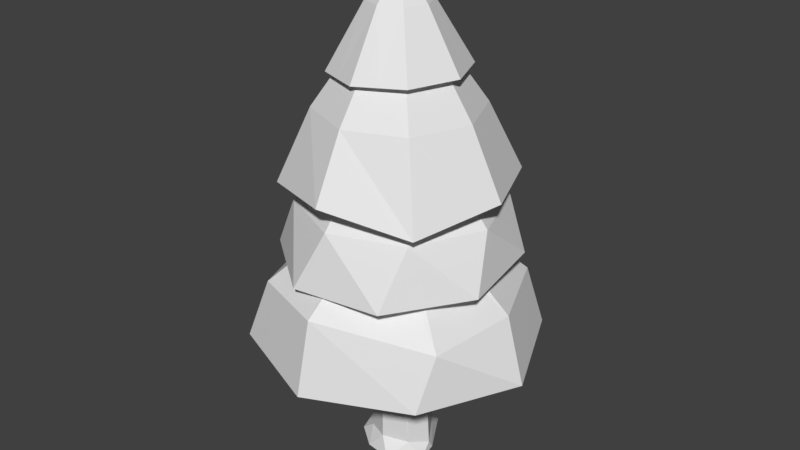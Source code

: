 # Source: Tree_4.blend  (saved by Blender 2.90.8; exported with 4.5.12 LTS)
import bpy
from mathutils import Matrix  # noqa: F401  (used for matrix-valued properties, if any)

bpy.ops.wm.read_factory_settings(use_empty=True)
scene = bpy.context.scene
scene.name = 'Scene'

# ---- collections
col_collection_1 = bpy.data.collections.new('Collection 1'); scene.collection.children.link(col_collection_1)

# ---- materials (node trees are filled in below, after node groups)
mat_leaves = bpy.data.materials.new('Leaves')
mat_leaves.use_transparent_shadow = False
mat_trunk = bpy.data.materials.new('Trunk')
mat_trunk.use_transparent_shadow = False

# ---- material node trees
mat_leaves.use_nodes = True; mat_leaves.node_tree.nodes.clear()
_N = mat_leaves.node_tree.nodes; _L = mat_leaves.node_tree.links
n0 = _N.new('ShaderNodeBsdfPrincipled'); n0.name = 'Principled BSDF'; n0.location = (10, 300)
n0.distribution = 'GGX'
n0.subsurface_method = 'BURLEY'
n0.inputs[3].default_value = 1.45
n0.inputs[27].default_value = (0.0, 0.0, 0.0, 1.0)
n0.inputs[28].default_value = 1.0
n1 = _N.new('ShaderNodeOutputMaterial'); n1.name = 'Material Output'; n1.location = (300, 300)
_L.new(n0.outputs[0], n1.inputs[0])
n1.is_active_output = True
mat_trunk.use_nodes = True; mat_trunk.node_tree.nodes.clear()
_N = mat_trunk.node_tree.nodes; _L = mat_trunk.node_tree.links
n0 = _N.new('ShaderNodeBsdfPrincipled'); n0.name = 'Principled BSDF'; n0.location = (10, 300)
n0.distribution = 'GGX'
n0.subsurface_method = 'BURLEY'
n0.inputs[3].default_value = 1.45
n0.inputs[27].default_value = (0.0, 0.0, 0.0, 1.0)
n0.inputs[28].default_value = 1.0
n1 = _N.new('ShaderNodeOutputMaterial'); n1.name = 'Material Output'; n1.location = (300, 300)
_L.new(n0.outputs[0], n1.inputs[0])
n1.is_active_output = True

# ---- world
world_world = bpy.data.worlds.new('World'); scene.world = world_world
world_world.color = (0.05088, 0.05088, 0.05088)
world_world.use_sun_shadow = False
world_world.sun_shadow_jitter_overblur = 0.0
world_world.cycles.sampling_method = 'MANUAL'

# ---- meshes
me_cylinder = bpy.data.meshes.new('Cylinder')
me_cylinder.from_pydata([(0.2117, 0.7104, -0.001011), (2.329e-07, 1.015, 6.141), (0.5836, 0.08325, 0.003909), (0.7172, 0.718, 6.175), (0.6317, -0.2385, -0.02772), (1.014, -4.798e-08, 6.189), (0.1797, -0.5551, -0.01759), (0.7172, -0.718, 6.175), (-0.2428, -0.4712, -0.04468), (1.454e-07, -1.015, 6.141), (-0.5327, -0.2685, 0.04406), (-0.7172, -0.718, 6.106), (-0.648, 0.2428, -0.06922), (-1.014, 8.511e-09, 6.092), (-0.2453, 0.6743, -0.008554), (-0.7172, 0.718, 6.106), (1.991e-07, 0.02972, 7.575), (0.02101, 0.02101, 7.575), (0.02972, 4.206e-09, 7.575), (0.02101, -0.02101, 7.575), (1.965e-07, -0.02972, 7.575), (-0.02101, -0.02101, 7.575), (-0.02972, 5.86e-09, 7.575), (-0.02101, 0.02101, 7.575), (-3.025e-08, 0.4201, 2.891), (0.297, 0.297, 2.891), (0.4201, -1.836e-08, 2.891), (0.297, -0.297, 2.891), (-6.697e-08, -0.4201, 2.891), (-0.297, -0.297, 2.891), (-0.4201, 5.009e-09, 2.891), (-0.297, 0.297, 2.891), (0.01326, 2.141, 2.08), (-3.025e-08, 0.4201, 4.178), (0.4634, 1.744, 3.518), (-3.025e-08, 0.4201, 5.466), (3.008e-08, 1.723, 4.701), (-3.025e-08, 0.4201, 6.753), (0.297, 0.297, 6.753), (1.23, 1.224, 4.595), (0.297, 0.297, 5.466), (1.564, 0.9065, 3.464), (0.297, 0.297, 4.178), (1.582, 1.474, 2.064), (0.4201, -1.836e-08, 6.753), (1.74, -0.005753, 4.621), (0.4201, -1.836e-08, 5.466), (1.748, -0.4625, 3.377), (0.4201, -1.836e-08, 4.178), (2.257, -0.04819, 1.983), (0.297, -0.297, 6.753), (1.23, -1.219, 4.374), (0.297, -0.297, 5.466), (0.9083, -1.561, 3.308), (0.297, -0.297, 4.178), (1.515, -1.498, 1.949), (-6.697e-08, -0.4201, 6.753), (-1.22e-07, -1.723, 4.652), (-6.697e-08, -0.4201, 5.466), (-0.4634, -1.744, 3.296), (-6.697e-08, -0.4201, 4.178), (-0.05213, -2.164, 1.9), (-0.297, -0.297, 6.753), (-1.23, -1.219, 4.504), (-0.297, -0.297, 5.466), (-1.564, -0.9065, 3.349), (-0.297, -0.297, 4.178), (-1.613, -1.588, 2.01), (-0.4201, 5.009e-09, 6.753), (-1.74, 6.916e-08, 4.674), (-0.4201, 5.009e-09, 5.466), (-1.748, 0.4625, 3.436), (-0.4201, 5.009e-09, 4.178), (-2.247, 0.01392, 1.942), (-0.297, 0.297, 6.753), (-1.23, 1.219, 4.843), (-0.297, 0.297, 5.466), (-0.9083, 1.561, 3.506), (-0.297, 0.297, 4.178), (-1.569, 1.494, 2.052), (0.3031, 0.4312, 0.2255), (0.5739, 0.01194, 0.1295), (0.4207, -0.2931, 0.2255), (-0.001967, -0.4195, 0.2255), (-0.307, -0.2931, 0.2255), (-0.5351, -0.0008141, 0.1941), (-0.3944, 0.3783, 0.2387), (-0.09373, 0.5576, 0.2255), (4.659e-08, 1.872, 2.775), (1.265, 1.472, 2.865), (1.842, 0.1484, 2.865), (1.613, -1.183, 2.775), (-0.04284, -1.906, 3.016), (-1.261, -1.479, 3.006), (-1.854, -0.04859, 2.893), (-1.378, 1.256, 2.902), (0.06938, 1.593, 4.187), (1.142, 1.092, 4.187), (1.545, -0.02094, 4.187), (1.043, -1.093, 4.187), (-0.06938, -1.497, 4.187), (-1.142, -0.995, 4.187), (-1.545, 0.1178, 4.187), (-1.043, 1.19, 4.187), (9.291e-09, 1.23, 5.61), (0.8699, 0.8699, 5.61), (1.23, -6.252e-08, 5.61), (0.8699, -0.8699, 5.61), (-9.826e-08, -1.23, 5.61), (-0.8699, -0.8699, 5.61), (-1.23, 5.925e-09, 5.61), (-0.8699, 0.8699, 5.61), (0.3328, -0.3328, 7.077), (-8.141e-09, -0.4707, 7.077), (-0.4707, 5.714e-09, 7.077), (-0.3328, 0.3328, 7.077), (0.3328, 0.3328, 7.077), (0.4707, -2.047e-08, 7.077), (-0.3328, -0.3328, 7.077), (3.301e-08, 0.4707, 7.077), (0.3586, 0.8667, 6.158), (0.8658, 0.359, 6.182), (0.8658, -0.359, 6.182), (0.3586, -0.8667, 6.158), (-0.3586, -0.8667, 6.123), (-0.8658, -0.359, 6.099), (-0.8658, 0.359, 6.099), (-0.3586, 0.8667, 6.123)], [], [(37, 1, 120, 3, 38), (38, 3, 121, 5, 44), (44, 5, 122, 7, 50), (50, 7, 123, 9, 56), (56, 9, 124, 11, 62), (62, 11, 125, 13, 68), (113, 112, 19, 20), (68, 13, 126, 15, 74), (74, 15, 127, 1, 37), (0, 2, 4, 6, 8, 10, 12, 14), (17, 16, 23, 22, 21, 20, 19, 18), (115, 114, 22, 23), (117, 116, 17, 18), (118, 113, 20, 21), (119, 115, 23, 16), (116, 119, 16, 17), (112, 117, 18, 19), (114, 118, 21, 22), (86, 31, 24, 87), (85, 30, 31, 86), (84, 29, 30, 85), (83, 28, 29, 84), (82, 27, 28, 83), (81, 26, 27, 82), (80, 25, 26, 81), (87, 24, 25, 80), (31, 79, 32, 24), (95, 78, 33, 88), (78, 77, 34, 33), (103, 76, 35, 96), (76, 75, 36, 35), (111, 74, 37, 104), (30, 73, 79, 31), (94, 72, 78, 95), (72, 71, 77, 78), (102, 70, 76, 103), (70, 69, 75, 76), (110, 68, 74, 111), (29, 67, 73, 30), (93, 66, 72, 94), (66, 65, 71, 72), (101, 64, 70, 102), (64, 63, 69, 70), (109, 62, 68, 110), (28, 61, 67, 29), (92, 60, 66, 93), (60, 59, 65, 66), (100, 58, 64, 101), (58, 57, 63, 64), (108, 56, 62, 109), (27, 55, 61, 28), (91, 54, 60, 92), (54, 53, 59, 60), (99, 52, 58, 100), (52, 51, 57, 58), (107, 50, 56, 108), (26, 49, 55, 27), (90, 48, 54, 91), (48, 47, 53, 54), (98, 46, 52, 99), (46, 45, 51, 52), (106, 44, 50, 107), (25, 43, 49, 26), (89, 42, 48, 90), (42, 41, 47, 48), (97, 40, 46, 98), (40, 39, 45, 46), (105, 38, 44, 106), (24, 32, 43, 25), (88, 33, 42, 89), (33, 34, 41, 42), (96, 35, 40, 97), (35, 36, 39, 40), (104, 37, 38, 105), (0, 87, 80, 2), (2, 80, 81, 4), (4, 81, 82, 6), (6, 82, 83, 8), (8, 83, 84, 10), (10, 84, 85, 12), (12, 85, 86, 14), (14, 86, 87, 0), (32, 88, 89, 43), (43, 89, 90, 49), (49, 90, 91, 55), (55, 91, 92, 61), (61, 92, 93, 67), (67, 93, 94, 73), (73, 94, 95, 79), (79, 95, 88, 32), (34, 96, 97, 41), (41, 97, 98, 47), (47, 98, 99, 53), (53, 99, 100, 59), (59, 100, 101, 65), (65, 101, 102, 71), (71, 102, 103, 77), (77, 103, 96, 34), (36, 104, 105, 39), (39, 105, 106, 45), (45, 106, 107, 51), (51, 107, 108, 57), (57, 108, 109, 63), (63, 109, 110, 69), (69, 110, 111, 75), (75, 111, 104, 36), (13, 125, 11, 118, 114), (7, 122, 5, 117, 112), (3, 120, 1, 119, 116), (1, 127, 15, 115, 119), (11, 124, 9, 113, 118), (5, 121, 3, 116, 117), (15, 126, 13, 114, 115), (9, 123, 7, 112, 113)])
me_cylinder.polygons.foreach_set('material_index', [0, 0, 0, 0, 0, 0, 0, 0, 0, 1, 0, 0, 0, 0, 0, 0, 0, 0, 1, 1, 1, 1, 1, 1, 1, 1, 0, 0, 0, 0, 0, 0, 0, 0, 0, 0, 0, 0, 0, 0, 0, 0, 0, 0, 0, 0, 0, 0, 0, 0, 0, 0, 0, 0, 0, 0, 0, 0, 0, 0, 0, 0, 0, 0, 0, 0, 0, 0, 0, 0, 0, 0, 0, 0, 1, 1, 1, 1, 1, 1, 1, 1, 0, 0, 0, 0, 0, 0, 0, 0, 0, 0, 0, 0, 0, 0, 0, 0, 0, 0, 0, 0, 0, 0, 0, 0, 0, 0, 0, 0, 0, 0, 0, 0])
_uv = me_cylinder.uv_layers.new(name='UVMap')
_uv.uv.foreach_set('vector', [0.3767, 0.2129, 0.3767, 0.2129, 0.3767, 0.2129, 0.3767, 0.2129, 0.3767, 0.2129, 0.3767, 0.2129, 0.3767, 0.2129, 0.3767, 0.2129, 0.3767, 0.2129, 0.3767, 0.2129, 0.3767, 0.2129, 0.3767, 0.2129, 0.3767, 0.2129, 0.3767, 0.2129, 0.3767, 0.2129, 0.3767, 0.2129, 0.3767, 0.2129, 0.3767, 0.2129, 0.3767, 0.2129, 0.3767, 0.2129, 0.3767, 0.2129, 0.3767, 0.2129, 0.3767, 0.2129, 0.3767, 0.2129, 0.3767, 0.2129, 0.3767, 0.2129, 0.3767, 0.2129, 0.3767, 0.2129, 0.3767, 0.2129, 0.3767, 0.2129, 0.3767, 0.2129, 0.3767, 0.2129, 0.3767, 0.2129, 0.3767, 0.2129, 0.3767, 0.2129, 0.3767, 0.2129, 0.3767, 0.2129, 0.3767, 0.2129, 0.3767, 0.2129, 0.3767, 0.2129, 0.3767, 0.2129, 0.3767, 0.2129, 0.3767, 0.2129, 0.3767, 0.2129, 0.1441, 0.1749, 0.1438, 0.1755, 0.1436, 0.1757, 0.1429, 0.1752, 0.143, 0.1749, 0.1429, 0.1745, 0.1434, 0.1744, 0.1439, 0.1819, 0.3767, 0.2129, 0.3767, 0.2129, 0.3767, 0.2129, 0.3767, 0.2129, 0.3767, 0.2129, 0.3767, 0.2129, 0.3767, 0.2129, 0.3767, 0.2129, 0.3767, 0.2129, 0.3767, 0.2129, 0.3767, 0.2129, 0.3767, 0.2129, 0.3767, 0.2129, 0.3767, 0.2129, 0.3767, 0.2129, 0.3767, 0.2129, 0.3767, 0.2129, 0.3767, 0.2129, 0.3767, 0.2129, 0.3767, 0.2129, 0.3769, 0.2139, 0.3768, 0.2139, 0.3768, 0.2149, 0.377, 0.2149, 0.3767, 0.2129, 0.3767, 0.2129, 0.3767, 0.2129, 0.3767, 0.2129, 0.3767, 0.2129, 0.3767, 0.2129, 0.3767, 0.2129, 0.3767, 0.2129, 0.3767, 0.2129, 0.3767, 0.2129, 0.3767, 0.2129, 0.3767, 0.2129, 0.1363, 0.1816, 0.1359, 0.1797, 0.1362, 0.1796, 0.1366, 0.1815, 0.1345, 0.1825, 0.1345, 0.1802, 0.1347, 0.1801, 0.1347, 0.1824, 0.1342, 0.1825, 0.1342, 0.1802, 0.1345, 0.1802, 0.1345, 0.1825, 0.134, 0.1824, 0.134, 0.1801, 0.1342, 0.1802, 0.1342, 0.1825, 0.1353, 0.1792, 0.1348, 0.1774, 0.1351, 0.1774, 0.1356, 0.1792, 0.1346, 0.1797, 0.1346, 0.1774, 0.1348, 0.1774, 0.1348, 0.1797, 0.1344, 0.1797, 0.1344, 0.1774, 0.1346, 0.1774, 0.1346, 0.1797, 0.1342, 0.1797, 0.1342, 0.1774, 0.1344, 0.1774, 0.1344, 0.1797, 0.3784, 0.2132, 0.3764, 0.2127, 0.3764, 0.2126, 0.3761, 0.2102, 0.3771, 0.2127, 0.3775, 0.2125, 0.3766, 0.2114, 0.3767, 0.2122, 0.3767, 0.2129, 0.3767, 0.2129, 0.3767, 0.2129, 0.3767, 0.2129, 0.3767, 0.2129, 0.3767, 0.2129, 0.3767, 0.2129, 0.3767, 0.2129, 0.3767, 0.2129, 0.3767, 0.2129, 0.3767, 0.2129, 0.3767, 0.2129, 0.3767, 0.2129, 0.3767, 0.2129, 0.3767, 0.2129, 0.3767, 0.2129, 0.3765, 0.2115, 0.3775, 0.2113, 0.3764, 0.2127, 0.3784, 0.2132, 0.3772, 0.2133, 0.3777, 0.2136, 0.3775, 0.2125, 0.3771, 0.2127, 0.3767, 0.2129, 0.3767, 0.2129, 0.3767, 0.2129, 0.3767, 0.2129, 0.3767, 0.2129, 0.3767, 0.2129, 0.3767, 0.2129, 0.3767, 0.2129, 0.3767, 0.2129, 0.3767, 0.2129, 0.3767, 0.2129, 0.3767, 0.2129, 0.3767, 0.2129, 0.3767, 0.2129, 0.3767, 0.2129, 0.3767, 0.2129, 0.3767, 0.211, 0.3755, 0.2179, 0.3775, 0.2113, 0.3765, 0.2115, 0.3767, 0.2129, 0.3767, 0.2129, 0.3767, 0.2129, 0.3767, 0.2129, 0.3767, 0.2129, 0.3767, 0.2129, 0.3767, 0.2129, 0.3767, 0.2129, 0.3767, 0.2129, 0.3767, 0.2129, 0.3767, 0.2129, 0.3767, 0.2129, 0.3767, 0.2129, 0.3767, 0.2129, 0.3767, 0.2129, 0.3767, 0.2129, 0.3767, 0.2129, 0.3767, 0.2129, 0.3767, 0.2129, 0.3767, 0.2129, 0.3767, 0.2129, 0.3767, 0.2129, 0.3767, 0.2129, 0.3767, 0.2129, 0.3767, 0.2129, 0.3767, 0.2129, 0.3755, 0.224, 0.3761, 0.2188, 0.3767, 0.2129, 0.3767, 0.2129, 0.3767, 0.2129, 0.3767, 0.2129, 0.3767, 0.2129, 0.3767, 0.2129, 0.3767, 0.2129, 0.3767, 0.2129, 0.3767, 0.2129, 0.3767, 0.2129, 0.3767, 0.2129, 0.3767, 0.2129, 0.3767, 0.2129, 0.3767, 0.2129, 0.3767, 0.2129, 0.3767, 0.2129, 0.3767, 0.2129, 0.3759, 0.2199, 0.3767, 0.2129, 0.3767, 0.2129, 0.3767, 0.2129, 0.3767, 0.2129, 0.3767, 0.2129, 0.3767, 0.2129, 0.3767, 0.2129, 0.3767, 0.2129, 0.3767, 0.2129, 0.3767, 0.2129, 0.3767, 0.2129, 0.3767, 0.2129, 0.3767, 0.2129, 0.3767, 0.2129, 0.3767, 0.2129, 0.3767, 0.2129, 0.3767, 0.2129, 0.3767, 0.2129, 0.3767, 0.2129, 0.3767, 0.2129, 0.3767, 0.2129, 0.3767, 0.2129, 0.3767, 0.2129, 0.3764, 0.2128, 0.3759, 0.2199, 0.3767, 0.2129, 0.3767, 0.2129, 0.3767, 0.2129, 0.3767, 0.2129, 0.3767, 0.2129, 0.3767, 0.2129, 0.3767, 0.2129, 0.3767, 0.2129, 0.3767, 0.2129, 0.3767, 0.2129, 0.3767, 0.2129, 0.3767, 0.2129, 0.3767, 0.2129, 0.3767, 0.2129, 0.3767, 0.2129, 0.3767, 0.2129, 0.3767, 0.2129, 0.3767, 0.2129, 0.3767, 0.2129, 0.3767, 0.2129, 0.3767, 0.2129, 0.3762, 0.2116, 0.3762, 0.2068, 0.3755, 0.2007, 0.3771, 0.2046, 0.3767, 0.2129, 0.3767, 0.2129, 0.3767, 0.2129, 0.3767, 0.2129, 0.3767, 0.2129, 0.3767, 0.2129, 0.3767, 0.2129, 0.3767, 0.2129, 0.3767, 0.2129, 0.3767, 0.2129, 0.3767, 0.2129, 0.3767, 0.2129, 0.3767, 0.2129, 0.3767, 0.2129, 0.3767, 0.2129, 0.3767, 0.2129, 0.3767, 0.2129, 0.3767, 0.2129, 0.3767, 0.2129, 0.3767, 0.2129, 0.3761, 0.2102, 0.3764, 0.2126, 0.3762, 0.2068, 0.3762, 0.2116, 0.3767, 0.2122, 0.3766, 0.2114, 0.3755, 0.2111, 0.3762, 0.2059, 0.3767, 0.2129, 0.3767, 0.2129, 0.3767, 0.2129, 0.3767, 0.2129, 0.3767, 0.2129, 0.3767, 0.2129, 0.3767, 0.2129, 0.3767, 0.2129, 0.3767, 0.2129, 0.3767, 0.2129, 0.3767, 0.2129, 0.3767, 0.2129, 0.3767, 0.2129, 0.3767, 0.2129, 0.3767, 0.2129, 0.3767, 0.2129, 0.1368, 0.1819, 0.1366, 0.1815, 0.1368, 0.1814, 0.1371, 0.1814, 0.1345, 0.18, 0.1344, 0.1797, 0.1346, 0.1797, 0.1348, 0.18, 0.1348, 0.1795, 0.1351, 0.1792, 0.1353, 0.1792, 0.1356, 0.1795, 0.1356, 0.1795, 0.1353, 0.1792, 0.1356, 0.1792, 0.1358, 0.1794, 0.1358, 0.1794, 0.1356, 0.1792, 0.1358, 0.179, 0.1361, 0.1792, 0.1341, 0.1827, 0.1342, 0.1825, 0.1345, 0.1825, 0.1346, 0.1827, 0.1359, 0.1818, 0.1361, 0.1815, 0.1363, 0.1816, 0.1363, 0.182, 0.1363, 0.182, 0.1363, 0.1816, 0.1366, 0.1815, 0.1368, 0.1819, 0.3767, 0.2129, 0.3767, 0.2122, 0.3762, 0.2059, 0.3768, 0.2007, 0.3767, 0.2129, 0.3767, 0.2129, 0.3767, 0.2129, 0.3767, 0.2129, 0.3767, 0.2129, 0.3767, 0.2129, 0.3767, 0.2129, 0.3767, 0.2129, 0.3767, 0.2129, 0.3767, 0.2129, 0.3767, 0.2129, 0.3767, 0.2129, 0.3767, 0.2129, 0.3767, 0.2129, 0.3761, 0.2188, 0.3767, 0.2136, 0.3767, 0.2129, 0.3767, 0.2129, 0.3767, 0.2129, 0.3767, 0.2129, 0.3767, 0.2129, 0.3772, 0.2133, 0.3771, 0.2127, 0.3767, 0.2129, 0.3767, 0.2129, 0.3771, 0.2127, 0.3767, 0.2122, 0.3767, 0.2129, 0.3767, 0.2129, 0.3767, 0.2129, 0.3767, 0.2129, 0.3767, 0.2129, 0.3767, 0.2129, 0.3767, 0.2129, 0.3767, 0.2129, 0.3767, 0.2129, 0.3767, 0.2129, 0.3767, 0.2129, 0.3767, 0.2129, 0.3767, 0.2129, 0.3767, 0.2129, 0.3767, 0.2129, 0.3767, 0.2129, 0.3767, 0.2129, 0.3767, 0.2129, 0.3767, 0.2129, 0.3767, 0.2129, 0.3767, 0.2129, 0.3767, 0.2129, 0.3767, 0.2129, 0.3767, 0.2129, 0.3767, 0.2129, 0.3767, 0.2129, 0.3767, 0.2129, 0.3767, 0.2129, 0.3767, 0.2129, 0.3767, 0.2129, 0.3767, 0.2129, 0.3767, 0.2129, 0.3767, 0.2129, 0.3767, 0.2129, 0.3767, 0.2129, 0.3767, 0.2129, 0.3767, 0.2129, 0.3767, 0.2129, 0.3767, 0.2129, 0.3767, 0.2129, 0.3767, 0.2129, 0.3767, 0.2129, 0.3767, 0.2129, 0.3767, 0.2129, 0.3767, 0.2129, 0.3767, 0.2129, 0.3767, 0.2129, 0.3767, 0.2129, 0.3767, 0.2129, 0.3767, 0.2129, 0.3767, 0.2129, 0.3767, 0.2129, 0.3767, 0.2129, 0.3767, 0.2129, 0.3767, 0.2129, 0.3767, 0.2129, 0.3767, 0.2129, 0.3767, 0.2129, 0.3767, 0.2129, 0.3767, 0.2129, 0.3767, 0.2129, 0.3767, 0.2129, 0.3767, 0.2129, 0.3767, 0.2129, 0.3767, 0.2129, 0.3767, 0.2129, 0.3767, 0.2129, 0.3767, 0.2129, 0.3767, 0.2129, 0.3767, 0.2129, 0.3767, 0.2129, 0.3767, 0.2129, 0.3767, 0.2129, 0.3767, 0.2129, 0.3767, 0.2129, 0.3767, 0.2129, 0.3767, 0.2129, 0.3767, 0.2129, 0.3767, 0.2129, 0.3767, 0.2129, 0.3767, 0.2129, 0.3767, 0.2129, 0.3767, 0.2129, 0.3768, 0.2139, 0.3769, 0.2139, 0.3767, 0.2129, 0.3767, 0.2129, 0.3767, 0.2129, 0.3767, 0.2129, 0.3767, 0.2129, 0.3767, 0.2129, 0.3767, 0.2129, 0.3767, 0.2129, 0.3767, 0.2129, 0.3767, 0.2129, 0.3767, 0.2129, 0.3767, 0.2129, 0.3767, 0.2129, 0.3767, 0.2129, 0.3767, 0.2129, 0.3767, 0.2129, 0.3767, 0.2129, 0.3767, 0.2129, 0.3767, 0.2129, 0.3767, 0.2129])
me_cylinder.materials.append(mat_leaves)
me_cylinder.materials.append(mat_trunk)
me_cylinder.use_remesh_preserve_volume = False
me_cylinder.use_remesh_preserve_attributes = False
me_cylinder.use_mirror_vertex_groups = False
me_cylinder.update()

# ---- objects
ob_cylinder = bpy.data.objects.new('Cylinder', me_cylinder)

# ---- transforms, parenting, visibility, modifiers, constraints
ob_cylinder.location = (0.0, 0.0, 0.0)
ob_cylinder.lineart.crease_threshold = 0.0

# ---- collection membership
col_collection_1.objects.link(ob_cylinder)

# ---- scene / render settings (as saved in the file)
scene.frame_start = 1; scene.frame_end = 250; scene.frame_set(0)
scene.render.engine = 'BLENDER_EEVEE_NEXT'
scene.render.resolution_percentage = 50
scene.render.dither_intensity = 0.0
scene.cycles.use_denoising = False
scene.cycles.samples = 128
scene.cycles.sampling_pattern = 'TABULATED_SOBOL'
scene.cycles.light_sampling_threshold = 0.0
scene.cycles.use_adaptive_sampling = False
scene.cycles.use_light_tree = False
scene.cycles.blur_glossy = 0.0
scene.cycles.sample_clamp_indirect = 0.0
scene.view_settings.view_transform = 'Standard'
bpy.context.view_layer.update()

# ---- added for rendering (the .blend has no active camera and no usable light): camera, sun
cam_auto = bpy.data.cameras.new('AutoCamera')
cam_auto.lens = 50.0
cam_auto.sensor_width = 36.0
cam_auto.clip_end = 1000.0
ob_auto_camera = bpy.data.objects.new('AutoCamera', cam_auto)
scene.collection.objects.link(ob_auto_camera)
ob_auto_camera.location = (9.12992, -10.9608, 11.0527)
ob_auto_camera.rotation_euler = (1.09748, -7.21219e-08, 0.694738)
scene.camera = ob_auto_camera
light_auto_sun = bpy.data.lights.new('AutoSun', 'SUN')
light_auto_sun.energy = 3.0
light_auto_sun.angle = 0.0523599
ob_auto_sun = bpy.data.objects.new('AutoSun', light_auto_sun)
scene.collection.objects.link(ob_auto_sun)
ob_auto_sun.rotation_euler = (0.872665, 0.174533, 0.523599)
bpy.context.view_layer.update()

